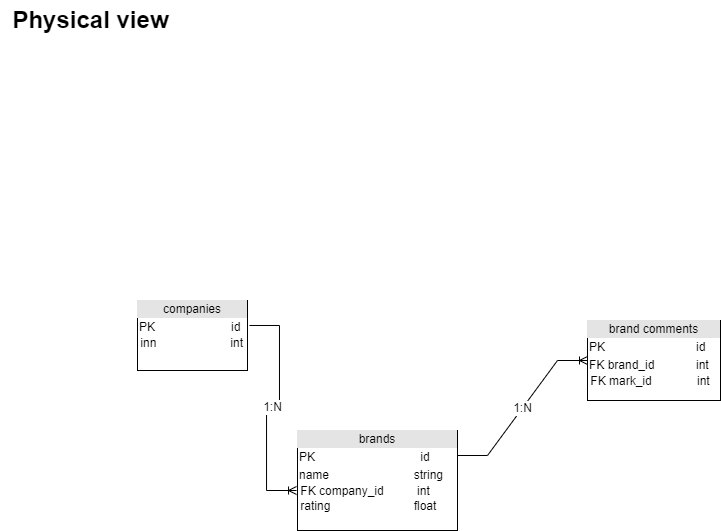

The diagram above was exported from draw.io. Its source (the exported page's mxGraphModel, read from the mxfile embedded in the PNG):
<mxGraphModel dx="2249" dy="794" grid="1" gridSize="10" guides="1" tooltips="1" connect="1" arrows="1" fold="1" page="1" pageScale="1" pageWidth="827" pageHeight="1169" math="0" shadow="0">
  <root>
    <mxCell id="0" />
    <mxCell id="1" parent="0" />
    <mxCell id="iuG7ykGcg0L24O4xDG1p-1" value="&lt;div style=&quot;text-align: center; box-sizing: border-box; width: 100%; background: rgb(228, 228, 228); padding: 2px;&quot;&gt;brand comments&lt;/div&gt;&lt;table style=&quot;width:100%;font-size:1em;&quot; cellpadding=&quot;2&quot; cellspacing=&quot;0&quot;&gt;&lt;tbody&gt;&lt;tr&gt;&lt;td&gt;PK&lt;/td&gt;&lt;td&gt;id&lt;/td&gt;&lt;/tr&gt;&lt;tr&gt;&lt;td&gt;FK brand_id&lt;/td&gt;&lt;td&gt;int&lt;/td&gt;&lt;/tr&gt;&lt;/tbody&gt;&lt;/table&gt;&lt;span style=&quot;&quot;&gt;&amp;nbsp;FK mark_id&lt;span style=&quot;white-space: pre;&quot;&gt;&#09;&lt;/span&gt;&lt;span style=&quot;white-space: pre;&quot;&gt;&#09;&lt;/span&gt;&amp;nbsp;int&lt;br&gt;&lt;/span&gt;" style="verticalAlign=top;align=left;overflow=fill;html=1;" parent="1" vertex="1">
      <mxGeometry x="-240" y="320" width="133" height="80" as="geometry" />
    </mxCell>
    <mxCell id="iuG7ykGcg0L24O4xDG1p-2" value="&lt;div style=&quot;text-align: center; box-sizing: border-box; width: 100%; background: rgb(228, 228, 228); padding: 2px;&quot;&gt;brands&lt;/div&gt;&lt;table style=&quot;width:100%;font-size:1em;&quot; cellpadding=&quot;2&quot; cellspacing=&quot;0&quot;&gt;&lt;tbody&gt;&lt;tr&gt;&lt;td&gt;PK&lt;/td&gt;&lt;td&gt;&lt;span style=&quot;white-space: pre;&quot;&gt;&#09;&lt;/span&gt;&lt;span style=&quot;white-space: pre;&quot;&gt;&#09;&lt;/span&gt;&amp;nbsp; &amp;nbsp; &amp;nbsp; &amp;nbsp; &amp;nbsp;id&lt;/td&gt;&lt;/tr&gt;&lt;tr&gt;&lt;td&gt;name&lt;/td&gt;&lt;td&gt;&amp;nbsp; &lt;span style=&quot;white-space: pre;&quot;&gt;&#09;&lt;/span&gt;&lt;span style=&quot;white-space: pre;&quot;&gt;&#09;&lt;/span&gt;&amp;nbsp; &amp;nbsp; &amp;nbsp; &amp;nbsp;string&lt;/td&gt;&lt;/tr&gt;&lt;/tbody&gt;&lt;/table&gt;&lt;span style=&quot;&quot;&gt;&amp;nbsp;FK company_id&amp;nbsp; &amp;nbsp; &amp;nbsp; &amp;nbsp; &amp;nbsp; int&lt;br&gt;&amp;nbsp;rating&amp;nbsp; &amp;nbsp; &amp;nbsp; &amp;nbsp; &amp;nbsp; &amp;nbsp;&lt;span style=&quot;white-space: pre;&quot;&gt;&#09;&lt;/span&gt;&amp;nbsp; &amp;nbsp; &amp;nbsp; &amp;nbsp; &amp;nbsp; &amp;nbsp;float&lt;br&gt;&lt;/span&gt;" style="verticalAlign=top;align=left;overflow=fill;html=1;" parent="1" vertex="1">
      <mxGeometry x="-530" y="430" width="160" height="100" as="geometry" />
    </mxCell>
    <mxCell id="iuG7ykGcg0L24O4xDG1p-3" value="&lt;div style=&quot;text-align: center; box-sizing: border-box; width: 100%; background: rgb(228, 228, 228); padding: 2px;&quot;&gt;companies&lt;/div&gt;&lt;table style=&quot;width:100%;font-size:1em;&quot; cellpadding=&quot;2&quot; cellspacing=&quot;0&quot;&gt;&lt;tbody&gt;&lt;tr&gt;&lt;td&gt;PK&lt;/td&gt;&lt;td&gt;&lt;span style=&quot;white-space: pre;&quot;&gt;&#09;&lt;/span&gt;&lt;span style=&quot;white-space: pre;&quot;&gt;&#09;&lt;/span&gt;&amp;nbsp; &amp;nbsp; &amp;nbsp;id&lt;/td&gt;&lt;/tr&gt;&lt;/tbody&gt;&lt;/table&gt;&lt;span style=&quot;&quot;&gt;&amp;nbsp;inn&lt;span style=&quot;white-space: pre;&quot;&gt;&#09;&lt;/span&gt;&lt;span style=&quot;white-space: pre;&quot;&gt;&#09;&lt;/span&gt;&lt;span style=&quot;white-space: pre;&quot;&gt;&#09;&amp;nbsp;&lt;/span&gt;&amp;nbsp; &amp;nbsp;int&lt;br&gt;&lt;/span&gt;" style="verticalAlign=top;align=left;overflow=fill;html=1;" parent="1" vertex="1">
      <mxGeometry x="-690" y="300" width="110" height="70" as="geometry" />
    </mxCell>
    <mxCell id="iuG7ykGcg0L24O4xDG1p-4" value="Physical view" style="text;strokeColor=none;fillColor=none;html=1;fontSize=24;fontStyle=1;verticalAlign=middle;align=center;" parent="1" vertex="1">
      <mxGeometry x="-827" width="180" height="40" as="geometry" />
    </mxCell>
    <mxCell id="AjQ9R11wW44Q35reRp-3-1" value="1:N" style="edgeStyle=entityRelationEdgeStyle;fontSize=12;html=1;endArrow=ERoneToMany;rounded=0;exitX=1.018;exitY=0.357;exitDx=0;exitDy=0;exitPerimeter=0;entryX=-0.006;entryY=0.6;entryDx=0;entryDy=0;entryPerimeter=0;" parent="1" source="iuG7ykGcg0L24O4xDG1p-3" target="iuG7ykGcg0L24O4xDG1p-2" edge="1">
      <mxGeometry width="100" height="100" relative="1" as="geometry">
        <mxPoint x="-90" y="500" as="sourcePoint" />
        <mxPoint x="-90" y="330" as="targetPoint" />
      </mxGeometry>
    </mxCell>
    <mxCell id="AjQ9R11wW44Q35reRp-3-2" value="1:N" style="edgeStyle=entityRelationEdgeStyle;fontSize=12;html=1;endArrow=ERoneToMany;rounded=0;exitX=1;exitY=0.25;exitDx=0;exitDy=0;entryX=0;entryY=0.5;entryDx=0;entryDy=0;" parent="1" source="iuG7ykGcg0L24O4xDG1p-2" target="iuG7ykGcg0L24O4xDG1p-1" edge="1">
      <mxGeometry width="100" height="100" relative="1" as="geometry">
        <mxPoint x="-190" y="430" as="sourcePoint" />
        <mxPoint x="-90" y="330" as="targetPoint" />
      </mxGeometry>
    </mxCell>
  </root>
</mxGraphModel>